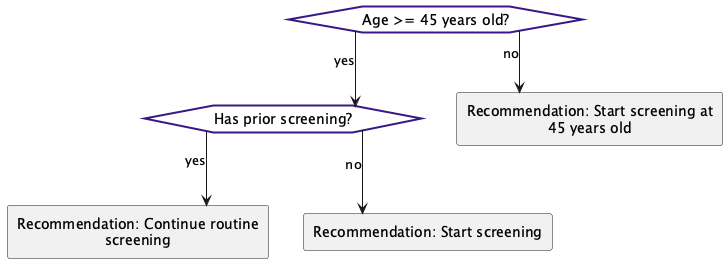

The diagram above was rendered by PlantUML. Its source (embedded in the PNG):
@startuml
hide stereotype
skinparam linetype ortho
<style>
hexagon {
    MaximumWidth: 150;
    BackGroundColor: white ;
    LineThickness: 2;
    LineColor: #381885; 
    HorizontalAlignment: center;
}
rectangle {
    MaximumWidth: 250;
    HorizontalAlignment: center;
}
</style>
hexagon "Age >= 45 years old?" as eve_AgeOver45 [[#eve-AgeOver45]]
hexagon "Has prior screening?" as eve_priorScreeningExists [[#eve-priorScreeningExists]]
rectangle "Recommendation: Start screening at 45 years old" as act_RecommendStartScreeningAt45 [[#act-RecommendStartScreeningAt45]]
rectangle "Recommendation: Continue routine screening" as act_determineDueDate [[#act-determineDueDate]]
rectangle "Recommendation: Start screening" as act_updateDueDateNow [[#act-updateDueDateNow]]
eve_AgeOver45-->act_RecommendStartScreeningAt45: no
eve_AgeOver45-->eve_priorScreeningExists: yes
eve_priorScreeningExists-->act_determineDueDate: yes
eve_priorScreeningExists-->act_updateDueDateNow: no
@enduml